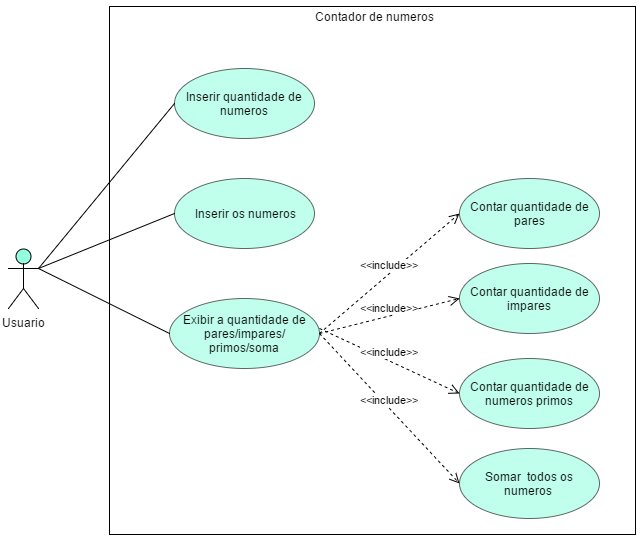

The diagram above was exported from draw.io. Its source (the exported page's mxGraphModel, read from the mxfile embedded in the PNG):
<mxGraphModel dx="1434" dy="804" grid="0" gridSize="10" guides="1" tooltips="1" connect="1" arrows="1" fold="1" page="1" pageScale="1" pageWidth="826" pageHeight="1169" background="#FFFFFF" math="0" shadow="0">
  <root>
    <mxCell id="0" />
    <mxCell id="1" parent="0" />
    <mxCell id="3d8832894e626290-16" style="edgeStyle=none;rounded=0;html=1;exitX=1;exitY=1;exitPerimeter=0;jettySize=auto;orthogonalLoop=1;" edge="1" parent="1" source="3d8832894e626290-1">
      <mxGeometry relative="1" as="geometry">
        <mxPoint x="129" y="420" as="targetPoint" />
      </mxGeometry>
    </mxCell>
    <mxCell id="3d8832894e626290-1" value="Usuario" style="shape=umlActor;verticalLabelPosition=bottom;labelBackgroundColor=#ffffff;verticalAlign=top;html=1;strokeWidth=1;fillColor=#94FFDF;" vertex="1" parent="1">
      <mxGeometry x="99" y="360" width="30" height="60" as="geometry" />
    </mxCell>
    <mxCell id="3d8832894e626290-3" value="Inserir quantidade de numeros" style="ellipse;whiteSpace=wrap;html=1;strokeWidth=1;gradientDirection=east;plain-yellow;fillColor=#94FFDF;gradientColor=none;strokeColor=#000000;opacity=60;" vertex="1" parent="1">
      <mxGeometry x="265" y="180" width="140" height="70" as="geometry" />
    </mxCell>
    <mxCell id="3d8832894e626290-4" value="Inserir os numeros" style="ellipse;whiteSpace=wrap;html=1;strokeWidth=1;strokeColor=#000000;fillColor=#94FFDF;opacity=60;" vertex="1" parent="1">
      <mxGeometry x="265" y="290" width="140" height="70" as="geometry" />
    </mxCell>
    <mxCell id="3d8832894e626290-14" value="" style="endArrow=none;html=1;exitX=1;exitY=0.3333333333333333;exitPerimeter=0;entryX=0;entryY=0.5;" edge="1" parent="1" source="3d8832894e626290-1" target="3d8832894e626290-3">
      <mxGeometry width="50" height="50" relative="1" as="geometry">
        <mxPoint x="10" y="60" as="sourcePoint" />
        <mxPoint x="60" y="10" as="targetPoint" />
      </mxGeometry>
    </mxCell>
    <mxCell id="3d8832894e626290-15" value="" style="endArrow=none;html=1;entryX=0;entryY=0.5;exitX=1;exitY=0.3333333333333333;exitPerimeter=0;" edge="1" parent="1" source="3d8832894e626290-1" target="3d8832894e626290-4">
      <mxGeometry width="50" height="50" relative="1" as="geometry">
        <mxPoint x="150" y="220" as="sourcePoint" />
        <mxPoint x="60" y="10" as="targetPoint" />
      </mxGeometry>
    </mxCell>
    <mxCell id="3d8832894e626290-17" value="Contar quantidade de pares" style="ellipse;whiteSpace=wrap;html=1;strokeColor=#000000;strokeWidth=1;fillColor=#94FFDF;opacity=60;" vertex="1" parent="1">
      <mxGeometry x="550" y="290" width="140" height="70" as="geometry" />
    </mxCell>
    <mxCell id="3d8832894e626290-18" value="Contar quantidade de impares" style="ellipse;whiteSpace=wrap;html=1;strokeColor=#000000;strokeWidth=1;fillColor=#94FFDF;opacity=60;" vertex="1" parent="1">
      <mxGeometry x="550" y="375" width="140" height="70" as="geometry" />
    </mxCell>
    <mxCell id="3d8832894e626290-19" value="Contar quantidade de numeros primos" style="ellipse;whiteSpace=wrap;html=1;strokeColor=#000000;strokeWidth=1;fillColor=#94FFDF;opacity=60;" vertex="1" parent="1">
      <mxGeometry x="550" y="470" width="140" height="70" as="geometry" />
    </mxCell>
    <mxCell id="3d8832894e626290-20" value="Somar &amp;nbsp;todos os numeros&amp;nbsp;" style="ellipse;whiteSpace=wrap;html=1;strokeColor=#000000;strokeWidth=1;fillColor=#94FFDF;opacity=60;" vertex="1" parent="1">
      <mxGeometry x="550" y="560" width="140" height="70" as="geometry" />
    </mxCell>
    <mxCell id="3d8832894e626290-25" value="Exibir a quantidade de pares/impares/&lt;div&gt;primos/soma&lt;/div&gt;" style="ellipse;whiteSpace=wrap;html=1;strokeColor=#000000;strokeWidth=1;fillColor=#94FFDF;opacity=60;" vertex="1" parent="1">
      <mxGeometry x="260" y="410" width="150" height="70" as="geometry" />
    </mxCell>
    <mxCell id="3d8832894e626290-26" value="" style="endArrow=none;html=1;exitX=1;exitY=0.3333333333333333;exitPerimeter=0;entryX=0;entryY=0.5;" edge="1" parent="1" source="3d8832894e626290-1" target="3d8832894e626290-25">
      <mxGeometry width="50" height="50" relative="1" as="geometry">
        <mxPoint x="10" y="60" as="sourcePoint" />
        <mxPoint x="60" y="10" as="targetPoint" />
      </mxGeometry>
    </mxCell>
    <mxCell id="3d8832894e626290-27" value="&lt;span&gt;&amp;lt;&amp;lt;include&amp;gt;&amp;gt;&lt;/span&gt;" style="html=1;verticalAlign=bottom;endArrow=open;dashed=1;endSize=8;exitX=1;exitY=0.5;entryX=0;entryY=0.5;" edge="1" parent="1" source="3d8832894e626290-25" target="3d8832894e626290-17">
      <mxGeometry relative="1" as="geometry">
        <mxPoint x="90" y="10" as="sourcePoint" />
        <mxPoint x="10" y="10" as="targetPoint" />
      </mxGeometry>
    </mxCell>
    <mxCell id="3d8832894e626290-28" value="&lt;span&gt;&amp;lt;&amp;lt;include&amp;gt;&amp;gt;&lt;/span&gt;" style="html=1;verticalAlign=bottom;endArrow=open;dashed=1;endSize=8;exitX=1;exitY=0.5;entryX=0;entryY=0.5;" edge="1" parent="1" source="3d8832894e626290-25" target="3d8832894e626290-18">
      <mxGeometry relative="1" as="geometry">
        <mxPoint x="90" y="10" as="sourcePoint" />
        <mxPoint x="10" y="10" as="targetPoint" />
      </mxGeometry>
    </mxCell>
    <mxCell id="3d8832894e626290-29" value="&lt;span&gt;&amp;lt;&amp;lt;include&amp;gt;&amp;gt;&lt;/span&gt;" style="html=1;verticalAlign=bottom;endArrow=open;dashed=1;endSize=8;entryX=0;entryY=0.5;" edge="1" parent="1" target="3d8832894e626290-19">
      <mxGeometry relative="1" as="geometry">
        <mxPoint x="410" y="440" as="sourcePoint" />
        <mxPoint x="10" y="-50" as="targetPoint" />
      </mxGeometry>
    </mxCell>
    <mxCell id="3d8832894e626290-30" value="&amp;lt;&amp;lt;include&amp;gt;&amp;gt;" style="html=1;verticalAlign=bottom;endArrow=open;dashed=1;endSize=8;exitX=1;exitY=0.5;entryX=0;entryY=0.5;" edge="1" parent="1" source="3d8832894e626290-25" target="3d8832894e626290-20">
      <mxGeometry relative="1" as="geometry">
        <mxPoint x="90" y="10" as="sourcePoint" />
        <mxPoint x="10" y="10" as="targetPoint" />
      </mxGeometry>
    </mxCell>
    <mxCell id="3d8832894e626290-33" value="" style="line;direction=south;html=1;perimeter=backbonePerimeter;points=[];outlineConnect=0;strokeColor=#000000;strokeWidth=1;fillColor=#94FFDF;gradientColor=none;" vertex="1" parent="1">
      <mxGeometry x="195" y="118" width="10" height="528" as="geometry" />
    </mxCell>
    <mxCell id="3d8832894e626290-34" value="" style="line;html=1;perimeter=backbonePerimeter;points=[];outlineConnect=0;strokeColor=#000000;strokeWidth=1;fillColor=#94FFDF;gradientColor=none;" vertex="1" parent="1">
      <mxGeometry x="201" y="113" width="525" height="10" as="geometry" />
    </mxCell>
    <mxCell id="3d8832894e626290-35" value="" style="line;direction=south;html=1;perimeter=backbonePerimeter;points=[];outlineConnect=0;strokeColor=#000000;strokeWidth=1;fillColor=#94FFDF;gradientColor=none;" vertex="1" parent="1">
      <mxGeometry x="721" y="118" width="10" height="528" as="geometry" />
    </mxCell>
    <mxCell id="3d8832894e626290-36" value="" style="line;html=1;perimeter=backbonePerimeter;points=[];outlineConnect=0;strokeColor=#000000;strokeWidth=1;fillColor=#94FFDF;gradientColor=none;" vertex="1" parent="1">
      <mxGeometry x="200" y="641" width="525" height="10" as="geometry" />
    </mxCell>
    <mxCell id="3d8832894e626290-37" value="Contador de numeros" style="text;html=1;strokeColor=none;fillColor=none;align=center;verticalAlign=middle;whiteSpace=wrap;overflow=hidden;" vertex="1" parent="1">
      <mxGeometry x="377" y="118" width="174" height="20" as="geometry" />
    </mxCell>
  </root>
</mxGraphModel>